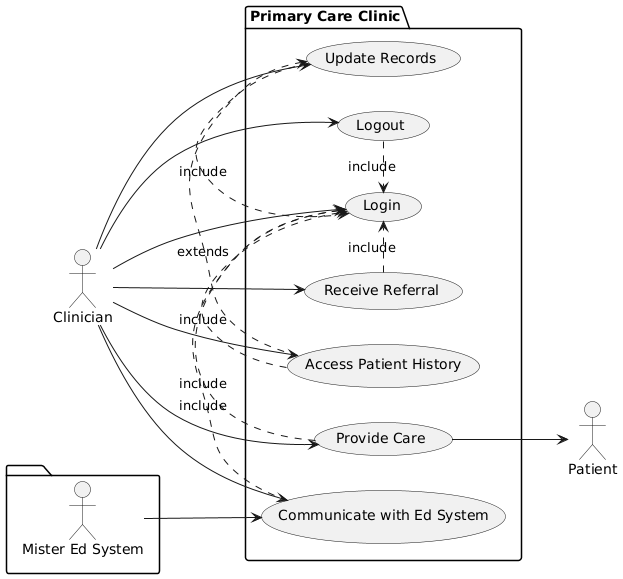

The diagram above was rendered by PlantUML. Its source (embedded in the PNG):
@startuml
left to right direction
actor Clinician as c
actor Patient as p
package {
  actor "Mister Ed System" as ed
}
package "Primary Care Clinic" {
  usecase "Login" as UC1
  usecase "Logout" as UC2
  usecase "Receive Referral" as UC3
  usecase "Access Patient History" as UC4
  usecase "Provide Care" as UC5
  usecase "Update Records" as UC6
  usecase "Communicate with Ed System" as UC7
}
(UC2) .> (UC1) : include
(UC3) .> (UC1) : include
(UC4) .> (UC1) : include
(UC5) .> (UC1) : include
(UC6) .> (UC1) : include
(UC7) .> (UC1) : include
(UC4) .> (UC6) : extends
c --> UC1
c --> UC2
c --> UC3
c --> UC4
c --> UC5
c --> UC6
c --> UC7
UC5 --> p
ed --> UC7
@enduml